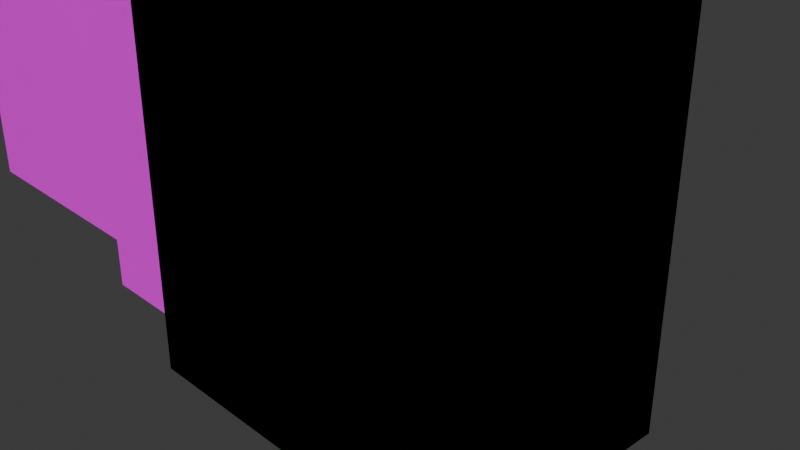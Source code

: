 # Source: Southbridge_Towers.blend  (saved by Blender 4.5.88; exported with 4.5.12 LTS)
import bpy
from mathutils import Matrix  # noqa: F401  (used for matrix-valued properties, if any)

bpy.ops.wm.read_factory_settings(use_empty=True)
scene = bpy.context.scene
scene.name = 'Scene'

# ---- collections
col_collection = bpy.data.collections.new('Collection'); scene.collection.children.link(col_collection)

# ---- images (referenced by path relative to the original .blend; pixels are not part of the script)
import os
ASSET_DIR = os.environ.get("B2B_ASSET_DIR", "")  # directory of the original .blend (textures are referenced by path, not embedded)
HERE = os.path.dirname(os.path.abspath(__file__))  # packed textures are extracted next to this script under _unpacked/

def load_image(name, relpath, width, height, colorspace="sRGB"):
    """Load a texture the original file referenced (path relative to the .blend, or extracted next to this script)."""
    p = next((c for c in (os.path.join(HERE, relpath), os.path.join(ASSET_DIR, relpath)) if relpath and os.path.exists(c)), "")
    if p:
        img = bpy.data.images.load(p, check_existing=True)
        img.name = name
    else:  # same state as the original file: an image datablock whose file is absent (Cycles renders it pink)
        img = bpy.data.images.new(name, width, height)
        img.source = "FILE"
        img.filepath = "//" + (relpath or name)
    img.colorspace_settings.name = colorspace
    return img
img_gemini_generated_image_iimwxliimwxliimw_png_001 = load_image('Gemini_Generated_Image_iimwxliimwxliimw.png.001', 'Gemini_Generated_Image_iimwxliimwxliimw.png', 1024, 1024, 'sRGB')
img_12_10_2025_screenshot_5_png = load_image('12.10.2025 screenshot 5.png', '12.10.2025 screenshot 5.png', 1024, 1024, 'sRGB')

# ---- materials (node trees are filled in below, after node groups)
mat_sides = bpy.data.materials.new('Sides')
mat_sides.alpha_threshold = 0.0
mat_sides.roughness = 0.5
mat_sides.line_color = (0.0, 0.0, 0.0, 1.0)
mat_material = bpy.data.materials.new('Material')

# ---- material node trees
mat_sides.use_nodes = True; mat_sides.node_tree.nodes.clear()
_N = mat_sides.node_tree.nodes; _L = mat_sides.node_tree.links
n0 = _N.new('ShaderNodeOutputMaterial'); n0.name = 'Material Output'; n0.location = (200, 100)
n1 = _N.new('ShaderNodeBsdfPrincipled'); n1.name = 'Principled BSDF'; n1.location = (-200, 100)
n1.inputs[3].default_value = 1.45
n2 = _N.new('ShaderNodeTexImage'); n2.name = 'Image Texture'; n2.location = (-490, 60)
n2.image = img_gemini_generated_image_iimwxliimwxliimw_png_001
_L.new(n1.outputs[0], n0.inputs[0])
_L.new(n2.outputs[0], n1.inputs[0])
n0.is_active_output = True
mat_material.use_nodes = True; mat_material.node_tree.nodes.clear()
_N = mat_material.node_tree.nodes; _L = mat_material.node_tree.links
n0 = _N.new('ShaderNodeBsdfPrincipled'); n0.name = 'Principled BSDF'; n0.location = (-200, 100)
n1 = _N.new('ShaderNodeOutputMaterial'); n1.name = 'Material Output'; n1.location = (200, 100)
n2 = _N.new('ShaderNodeTexImage'); n2.name = 'Image Texture'; n2.location = (-490, 60)
n2.image = img_12_10_2025_screenshot_5_png
_L.new(n0.outputs[0], n1.inputs[0])
_L.new(n2.outputs[0], n0.inputs[0])
n1.is_active_output = True

# ---- world
world_world = bpy.data.worlds.new('World'); scene.world = world_world
world_world.use_nodes = True; world_world.node_tree.nodes.clear()
_N = world_world.node_tree.nodes; _L = world_world.node_tree.links
n0 = _N.new('ShaderNodeOutputWorld'); n0.name = 'World Output'; n0.location = (200, 100)
n1 = _N.new('ShaderNodeBackground'); n1.name = 'Background'; n1.location = (-200, 100)
n1.inputs[0].default_value = (0.05088, 0.05088, 0.05088, 1.0)
_L.new(n1.outputs[0], n0.inputs[0])
n0.is_active_output = True
world_world.color = (0.05088, 0.05088, 0.05088)
world_world.sun_shadow_jitter_overblur = 0.0

# ---- cameras
cam_camera = bpy.data.cameras.new('Camera')
cam_camera.clip_end = 100.0
cam_camera.ortho_scale = 7.314

# ---- meshes
me_cube_001 = bpy.data.meshes.new('Cube.001')
me_cube_001.from_pydata([(1.0, 1.0, 1.0), (1.0, 1.0, -1.0), (1.0, -1.0, 1.0), (1.0, -1.0, -1.0), (-1.0, 1.0, 1.0), (-1.0, 1.0, -1.0), (-1.0, -1.0, 1.0), (-1.0, -1.0, -1.0), (3.93, 0.1775, 1.0), (3.93, 0.1775, -1.0), (3.93, -1.823, 1.0), (3.93, -1.823, -1.0), (1.93, 0.1775, 1.0), (1.93, 0.1775, -1.0), (1.93, -1.823, 1.0), (1.93, -1.823, -1.0), (3.93, 0.1775, 1.0), (3.93, 0.1775, -1.0), (3.93, -1.823, 1.0), (3.93, -1.823, -1.0), (1.93, 0.1775, 1.0), (1.93, 0.1775, -1.0), (1.93, -1.823, 1.0), (1.93, -1.823, -1.0), (1.978, 0.3049, 1.0), (1.978, 0.3049, -1.009), (1.978, -1.386, 1.0), (1.978, -1.386, -1.009), (0.9651, 0.3049, 1.0), (0.9651, 0.3049, -1.009), (0.9651, -1.386, 1.0), (0.9651, -1.386, -1.009)], [], [(0, 4, 6, 2), (3, 2, 6, 7), (7, 6, 4, 5), (5, 1, 3, 7), (1, 0, 2, 3), (5, 4, 0, 1), (8, 12, 14, 10), (11, 10, 14, 15), (15, 14, 12, 13), (13, 9, 11, 15), (9, 8, 10, 11), (13, 12, 8, 9), (16, 20, 22, 18), (19, 18, 22, 23), (23, 22, 20, 21), (21, 17, 19, 23), (17, 16, 18, 19), (21, 20, 16, 17), (24, 28, 30, 26), (27, 26, 30, 31), (31, 30, 28, 29), (29, 25, 27, 31), (25, 24, 26, 27), (29, 28, 24, 25)])
me_cube_001.polygons.foreach_set('material_index', [1, 0, 0, 0, 0, 0, 0, 0, 0, 0, 0, 0, 1, 0, 0, 0, 0, 0, 1, 0, 0, 0, 0, 0])
_uv = me_cube_001.uv_layers.new(name='UVMap')
_uv.uv.foreach_set('vector', [0.4407, 0.9928, 0.08808, 0.9928, 0.08808, 0.3718, 0.4407, 0.3718, 0.279, -0.09164, 0.279, 1.216, -0.3633, 1.216, -0.3633, -0.09164, -0.3633, -0.09164, -0.3633, 1.216, -0.3633, 1.216, -0.3633, -0.09164, 8.659e-05, 0.5, 0.25, 0.5, 0.25, 0.75, 8.659e-05, 0.75, 0.279, -0.09164, 0.279, 1.216, 0.279, 1.216, 0.279, -0.09164, -0.3633, -0.09164, -0.3633, 1.216, 0.279, 1.216, 0.279, -0.09164, 0.625, 0.5, 0.875, 0.5, 0.875, 0.75, 0.625, 0.75, 0.375, 0.75, 0.625, 0.75, 0.625, 1.0, 0.375, 1.0, 0.375, 0.0, 0.625, 0.0, 0.625, 0.25, 0.375, 0.25, 0.125, 0.5, 0.375, 0.5, 0.375, 0.75, 0.125, 0.75, 0.375, 0.5, 0.625, 0.5, 0.625, 0.75, 0.375, 0.75, 0.375, 0.25, 0.625, 0.25, 0.625, 0.5, 0.375, 0.5, 0.9573, 0.7374, 0.6047, 0.7374, 0.6047, 0.1164, 0.9573, 0.1164, 1.22, -0.09164, 1.22, 1.216, 0.5776, 1.216, 0.5776, -0.09164, 0.5776, -0.09164, 0.5776, 1.216, 0.5776, 1.216, 0.5776, -0.09164, 0.125, 0.5, 0.375, 0.5, 0.375, 0.75, 0.125, 0.75, 0.6023, -0.01782, 0.6023, 1.204, 0.2031, 1.204, 0.2031, -0.01782, 0.5776, -0.09164, 0.5776, 1.216, 1.22, 1.216, 1.22, -0.09164, 0.6132, 0.7769, 0.4346, 0.7769, 0.4346, 0.2518, 0.6132, 0.2518, 0.5932, -0.09743, 0.5932, 1.216, 0.2678, 1.216, 0.2678, -0.09743, 0.5866, -0.09743, 0.5866, 1.216, 0.5866, 1.216, 0.5866, -0.09743, 0.125, 0.5, 0.375, 0.5, 0.375, 0.75, 0.125, 0.75, 0.739, -0.09743, 0.739, 1.216, 0.739, 1.216, 0.739, -0.09743, 0.2678, -0.09743, 0.2678, 1.216, 0.5932, 1.216, 0.5932, -0.09743])
me_cube_001.materials.append(mat_sides)
me_cube_001.materials.append(mat_material)
me_cube_001.use_mirror_vertex_groups = False
me_cube_001.update()

# ---- objects
ob_camera = bpy.data.objects.new('Camera', cam_camera)
ob_southbridge_towers = bpy.data.objects.new('Southbridge Towers', me_cube_001)

# ---- transforms, parenting, visibility, modifiers, constraints
ob_camera.location = (7.359, -6.926, 4.958)
ob_camera.rotation_euler = (1.109, 0.0, 0.8149)
ob_camera.lock_rotations_4d = False
ob_camera.empty_display_type = 'ARROWS'
ob_camera.color = (0.0, 0.0, 0.0, 0.0)
ob_camera.display_type = 'WIRE'
ob_camera.lineart.crease_threshold = 0.0
ob_southbridge_towers.location = (-6.584, 1.23, 2.357)
ob_southbridge_towers.scale = (2.247, 1.495, 4.575)
ob_southbridge_towers.lock_rotations_4d = False
ob_southbridge_towers.empty_display_type = 'ARROWS'
ob_southbridge_towers.lineart.crease_threshold = 0.0

# ---- collection membership
col_collection.objects.link(ob_camera)
col_collection.objects.link(ob_southbridge_towers)

# ---- scene / render settings (as saved in the file)
scene.camera = ob_camera
scene.frame_start = 1; scene.frame_end = 250; scene.frame_set(1)
scene.render.engine = 'BLENDER_EEVEE_NEXT'
bpy.context.view_layer.update()

# ---- added for rendering (the .blend has no usable light): sun
light_auto_sun = bpy.data.lights.new('AutoSun', 'SUN')
light_auto_sun.energy = 3.0
light_auto_sun.angle = 0.0523599
ob_auto_sun = bpy.data.objects.new('AutoSun', light_auto_sun)
scene.collection.objects.link(ob_auto_sun)
ob_auto_sun.rotation_euler = (0.872665, 0.174533, 0.523599)
bpy.context.view_layer.update()
